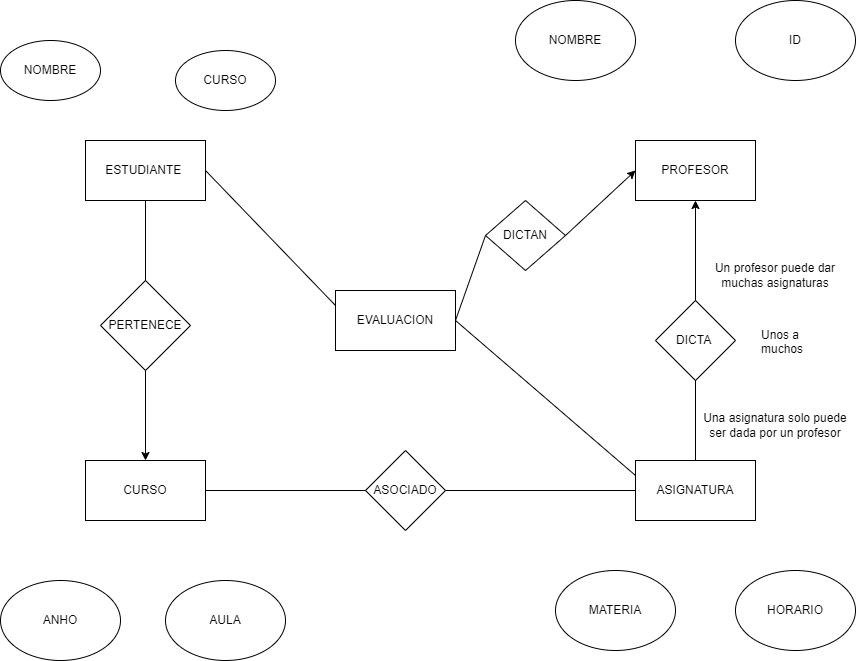

The diagram above was exported from draw.io. Its source (the exported page's mxGraphModel, read from the mxfile embedded in the PNG):
<mxGraphModel dx="1313" dy="1480" grid="1" gridSize="10" guides="1" tooltips="1" connect="1" arrows="1" fold="1" page="1" pageScale="1" pageWidth="1169" pageHeight="827" math="0" shadow="0">
  <root>
    <mxCell id="0" />
    <mxCell id="1" parent="0" />
    <mxCell id="5Q95STf4BtdUphfY5FED-1" value="ESTUDIANTE&amp;nbsp;" style="rounded=0;whiteSpace=wrap;html=1;" vertex="1" parent="1">
      <mxGeometry x="140" y="100" width="120" height="60" as="geometry" />
    </mxCell>
    <mxCell id="5Q95STf4BtdUphfY5FED-2" value="PROFESOR" style="rounded=0;whiteSpace=wrap;html=1;" vertex="1" parent="1">
      <mxGeometry x="690" y="100" width="120" height="60" as="geometry" />
    </mxCell>
    <mxCell id="5Q95STf4BtdUphfY5FED-3" value="CURSO" style="rounded=0;whiteSpace=wrap;html=1;" vertex="1" parent="1">
      <mxGeometry x="140" y="420" width="120" height="60" as="geometry" />
    </mxCell>
    <mxCell id="5Q95STf4BtdUphfY5FED-4" value="ASIGNATURA" style="rounded=0;whiteSpace=wrap;html=1;" vertex="1" parent="1">
      <mxGeometry x="690" y="420" width="120" height="60" as="geometry" />
    </mxCell>
    <mxCell id="5Q95STf4BtdUphfY5FED-7" value="PERTENECE" style="rhombus;whiteSpace=wrap;html=1;" vertex="1" parent="1">
      <mxGeometry x="155" y="240" width="90" height="90" as="geometry" />
    </mxCell>
    <mxCell id="5Q95STf4BtdUphfY5FED-10" value="" style="endArrow=classic;html=1;rounded=0;exitX=0.5;exitY=1;exitDx=0;exitDy=0;entryX=0.5;entryY=0;entryDx=0;entryDy=0;" edge="1" parent="1" source="5Q95STf4BtdUphfY5FED-7" target="5Q95STf4BtdUphfY5FED-3">
      <mxGeometry width="50" height="50" relative="1" as="geometry">
        <mxPoint x="560" y="280" as="sourcePoint" />
        <mxPoint x="610" y="230" as="targetPoint" />
      </mxGeometry>
    </mxCell>
    <mxCell id="5Q95STf4BtdUphfY5FED-12" value="ASOCIADO" style="rhombus;whiteSpace=wrap;html=1;" vertex="1" parent="1">
      <mxGeometry x="420" y="410" width="80" height="80" as="geometry" />
    </mxCell>
    <mxCell id="5Q95STf4BtdUphfY5FED-13" value="" style="endArrow=none;html=1;rounded=0;exitX=1;exitY=0.5;exitDx=0;exitDy=0;" edge="1" parent="1" source="5Q95STf4BtdUphfY5FED-3" target="5Q95STf4BtdUphfY5FED-12">
      <mxGeometry width="50" height="50" relative="1" as="geometry">
        <mxPoint x="560" y="280" as="sourcePoint" />
        <mxPoint x="610" y="230" as="targetPoint" />
      </mxGeometry>
    </mxCell>
    <mxCell id="5Q95STf4BtdUphfY5FED-14" value="" style="endArrow=none;html=1;rounded=0;exitX=1;exitY=0.5;exitDx=0;exitDy=0;entryX=0;entryY=0.5;entryDx=0;entryDy=0;" edge="1" parent="1" source="5Q95STf4BtdUphfY5FED-12" target="5Q95STf4BtdUphfY5FED-4">
      <mxGeometry width="50" height="50" relative="1" as="geometry">
        <mxPoint x="560" y="280" as="sourcePoint" />
        <mxPoint x="610" y="230" as="targetPoint" />
      </mxGeometry>
    </mxCell>
    <mxCell id="5Q95STf4BtdUphfY5FED-16" value="" style="endArrow=none;html=1;rounded=0;exitX=0.5;exitY=1;exitDx=0;exitDy=0;" edge="1" parent="1" source="5Q95STf4BtdUphfY5FED-1" target="5Q95STf4BtdUphfY5FED-7">
      <mxGeometry width="50" height="50" relative="1" as="geometry">
        <mxPoint x="560" y="280" as="sourcePoint" />
        <mxPoint x="610" y="230" as="targetPoint" />
      </mxGeometry>
    </mxCell>
    <mxCell id="5Q95STf4BtdUphfY5FED-17" value="DICTA&amp;nbsp;" style="rhombus;whiteSpace=wrap;html=1;" vertex="1" parent="1">
      <mxGeometry x="710" y="260" width="80" height="80" as="geometry" />
    </mxCell>
    <mxCell id="5Q95STf4BtdUphfY5FED-24" value="" style="endArrow=classic;html=1;rounded=0;entryX=0.5;entryY=1;entryDx=0;entryDy=0;" edge="1" parent="1" source="5Q95STf4BtdUphfY5FED-17" target="5Q95STf4BtdUphfY5FED-2">
      <mxGeometry width="50" height="50" relative="1" as="geometry">
        <mxPoint x="560" y="280" as="sourcePoint" />
        <mxPoint x="610" y="230" as="targetPoint" />
      </mxGeometry>
    </mxCell>
    <mxCell id="5Q95STf4BtdUphfY5FED-25" value="" style="endArrow=none;html=1;rounded=0;exitX=0.5;exitY=0;exitDx=0;exitDy=0;entryX=0.5;entryY=1;entryDx=0;entryDy=0;" edge="1" parent="1" source="5Q95STf4BtdUphfY5FED-4" target="5Q95STf4BtdUphfY5FED-17">
      <mxGeometry width="50" height="50" relative="1" as="geometry">
        <mxPoint x="560" y="280" as="sourcePoint" />
        <mxPoint x="610" y="230" as="targetPoint" />
      </mxGeometry>
    </mxCell>
    <mxCell id="5Q95STf4BtdUphfY5FED-26" value="Un profesor puede dar muchas asignaturas" style="text;html=1;align=center;verticalAlign=middle;whiteSpace=wrap;rounded=0;" vertex="1" parent="1">
      <mxGeometry x="750" y="200" width="160" height="70" as="geometry" />
    </mxCell>
    <mxCell id="5Q95STf4BtdUphfY5FED-27" value="Una asignatura solo puede ser dada por un profesor" style="text;html=1;align=center;verticalAlign=middle;whiteSpace=wrap;rounded=0;" vertex="1" parent="1">
      <mxGeometry x="750" y="350" width="160" height="70" as="geometry" />
    </mxCell>
    <mxCell id="5Q95STf4BtdUphfY5FED-29" value="Unos a muchos" style="text;strokeColor=none;fillColor=none;align=left;verticalAlign=middle;spacingLeft=4;spacingRight=4;overflow=hidden;points=[[0,0.5],[1,0.5]];portConstraint=eastwest;rotatable=0;whiteSpace=wrap;html=1;" vertex="1" parent="1">
      <mxGeometry x="810" y="285" width="80" height="30" as="geometry" />
    </mxCell>
    <mxCell id="5Q95STf4BtdUphfY5FED-31" value="EVALUACION" style="rounded=0;whiteSpace=wrap;html=1;" vertex="1" parent="1">
      <mxGeometry x="390" y="250" width="120" height="60" as="geometry" />
    </mxCell>
    <mxCell id="5Q95STf4BtdUphfY5FED-32" value="" style="endArrow=none;html=1;rounded=0;exitX=1;exitY=0.5;exitDx=0;exitDy=0;entryX=0;entryY=0.25;entryDx=0;entryDy=0;" edge="1" parent="1" source="5Q95STf4BtdUphfY5FED-1" target="5Q95STf4BtdUphfY5FED-31">
      <mxGeometry width="50" height="50" relative="1" as="geometry">
        <mxPoint x="560" y="280" as="sourcePoint" />
        <mxPoint x="610" y="230" as="targetPoint" />
      </mxGeometry>
    </mxCell>
    <mxCell id="5Q95STf4BtdUphfY5FED-33" value="" style="endArrow=none;html=1;rounded=0;exitX=1;exitY=0.5;exitDx=0;exitDy=0;entryX=0;entryY=0.25;entryDx=0;entryDy=0;" edge="1" parent="1" source="5Q95STf4BtdUphfY5FED-31" target="5Q95STf4BtdUphfY5FED-4">
      <mxGeometry width="50" height="50" relative="1" as="geometry">
        <mxPoint x="560" y="280" as="sourcePoint" />
        <mxPoint x="610" y="230" as="targetPoint" />
      </mxGeometry>
    </mxCell>
    <mxCell id="5Q95STf4BtdUphfY5FED-35" value="DICTAN" style="rhombus;whiteSpace=wrap;html=1;" vertex="1" parent="1">
      <mxGeometry x="540" y="160" width="80" height="70" as="geometry" />
    </mxCell>
    <mxCell id="5Q95STf4BtdUphfY5FED-39" value="" style="endArrow=none;html=1;rounded=0;exitX=1;exitY=0.5;exitDx=0;exitDy=0;entryX=0;entryY=0.5;entryDx=0;entryDy=0;" edge="1" parent="1" source="5Q95STf4BtdUphfY5FED-31" target="5Q95STf4BtdUphfY5FED-35">
      <mxGeometry width="50" height="50" relative="1" as="geometry">
        <mxPoint x="560" y="280" as="sourcePoint" />
        <mxPoint x="610" y="230" as="targetPoint" />
      </mxGeometry>
    </mxCell>
    <mxCell id="5Q95STf4BtdUphfY5FED-40" value="" style="endArrow=classic;html=1;rounded=0;exitX=1;exitY=0.5;exitDx=0;exitDy=0;entryX=0;entryY=0.5;entryDx=0;entryDy=0;" edge="1" parent="1" source="5Q95STf4BtdUphfY5FED-35" target="5Q95STf4BtdUphfY5FED-2">
      <mxGeometry width="50" height="50" relative="1" as="geometry">
        <mxPoint x="560" y="280" as="sourcePoint" />
        <mxPoint x="610" y="230" as="targetPoint" />
      </mxGeometry>
    </mxCell>
    <mxCell id="5Q95STf4BtdUphfY5FED-41" value="NOMBRE" style="ellipse;whiteSpace=wrap;html=1;" vertex="1" parent="1">
      <mxGeometry x="55" width="100" height="60" as="geometry" />
    </mxCell>
    <mxCell id="5Q95STf4BtdUphfY5FED-42" value="CURSO" style="ellipse;whiteSpace=wrap;html=1;" vertex="1" parent="1">
      <mxGeometry x="230" y="10" width="100" height="60" as="geometry" />
    </mxCell>
    <mxCell id="5Q95STf4BtdUphfY5FED-44" value="AULA" style="ellipse;whiteSpace=wrap;html=1;" vertex="1" parent="1">
      <mxGeometry x="220" y="540" width="120" height="80" as="geometry" />
    </mxCell>
    <mxCell id="5Q95STf4BtdUphfY5FED-45" value="ANHO" style="ellipse;whiteSpace=wrap;html=1;" vertex="1" parent="1">
      <mxGeometry x="55" y="540" width="120" height="80" as="geometry" />
    </mxCell>
    <mxCell id="5Q95STf4BtdUphfY5FED-46" value="MATERIA" style="ellipse;whiteSpace=wrap;html=1;" vertex="1" parent="1">
      <mxGeometry x="610" y="530" width="120" height="80" as="geometry" />
    </mxCell>
    <mxCell id="5Q95STf4BtdUphfY5FED-47" value="HORARIO" style="ellipse;whiteSpace=wrap;html=1;" vertex="1" parent="1">
      <mxGeometry x="790" y="530" width="120" height="80" as="geometry" />
    </mxCell>
    <mxCell id="5Q95STf4BtdUphfY5FED-48" value="NOMBRE" style="ellipse;whiteSpace=wrap;html=1;" vertex="1" parent="1">
      <mxGeometry x="570" y="-40" width="120" height="80" as="geometry" />
    </mxCell>
    <mxCell id="5Q95STf4BtdUphfY5FED-49" value="ID" style="ellipse;whiteSpace=wrap;html=1;" vertex="1" parent="1">
      <mxGeometry x="790" y="-40" width="120" height="80" as="geometry" />
    </mxCell>
  </root>
</mxGraphModel>